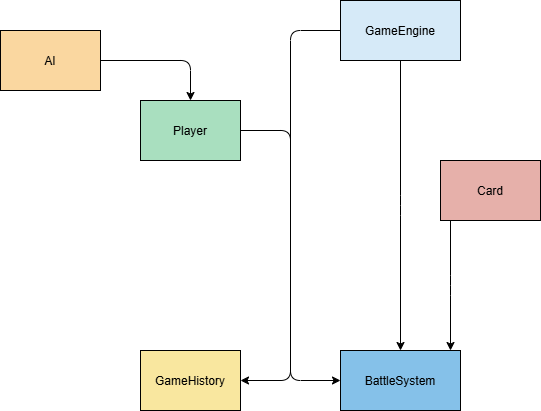

The diagram above was exported from draw.io. Its source (the exported page's mxGraphModel, read from the mxfile embedded in the PNG):
<mxGraphModel dx="2117" dy="522" grid="1" gridSize="10" guides="1" tooltips="1" connect="1" arrows="1" fold="1" page="1" pageScale="1" pageWidth="827" pageHeight="1169" math="0" shadow="0">
  <root>
    <mxCell id="0" />
    <mxCell id="1" parent="0" />
    <mxCell id="gameEngine" value="GameEngine" style="shape=rectangle;fillColor=#D6EAF8;" parent="1" vertex="1">
      <mxGeometry x="300" y="100" width="120" height="60" as="geometry" />
    </mxCell>
    <mxCell id="player" value="Player" style="shape=rectangle;fillColor=#A9DFBF;" parent="1" vertex="1">
      <mxGeometry x="100" y="200" width="100" height="60" as="geometry" />
    </mxCell>
    <mxCell id="ai" value="AI" style="shape=rectangle;fillColor=#FAD7A0;" parent="1" vertex="1">
      <mxGeometry x="-40" y="130" width="100" height="60" as="geometry" />
    </mxCell>
    <mxCell id="card" value="Card" style="shape=rectangle;fillColor=#E6B0AA;" parent="1" vertex="1">
      <mxGeometry x="400" y="260" width="100" height="60" as="geometry" />
    </mxCell>
    <mxCell id="battleSystem" value="BattleSystem" style="shape=rectangle;fillColor=#85C1E9;" parent="1" vertex="1">
      <mxGeometry x="300" y="450" width="120" height="60" as="geometry" />
    </mxCell>
    <mxCell id="gameHistory" value="GameHistory" style="shape=rectangle;fillColor=#F9E79F;" parent="1" vertex="1">
      <mxGeometry x="100" y="450" width="100" height="60" as="geometry" />
    </mxCell>
    <mxCell id="edge1" style="edgeStyle=elbowEdgeStyle;" parent="1" source="gameEngine" target="battleSystem" edge="1">
      <mxGeometry relative="1" as="geometry" />
    </mxCell>
    <mxCell id="edge2" style="edgeStyle=elbowEdgeStyle;" parent="1" source="gameEngine" target="gameHistory" edge="1">
      <mxGeometry relative="1" as="geometry" />
    </mxCell>
    <mxCell id="edge3" style="edgeStyle=elbowEdgeStyle;" parent="1" source="player" target="battleSystem" edge="1">
      <mxGeometry relative="1" as="geometry" />
    </mxCell>
    <mxCell id="edge4" style="edgeStyle=elbowEdgeStyle;entryX=0.5;entryY=0;entryDx=0;entryDy=0;" parent="1" source="ai" target="player" edge="1">
      <mxGeometry relative="1" as="geometry">
        <Array as="points">
          <mxPoint x="150" y="160" />
        </Array>
      </mxGeometry>
    </mxCell>
    <mxCell id="edge5" style="edgeStyle=elbowEdgeStyle;" parent="1" source="card" target="battleSystem" edge="1">
      <mxGeometry relative="1" as="geometry" />
    </mxCell>
  </root>
</mxGraphModel>